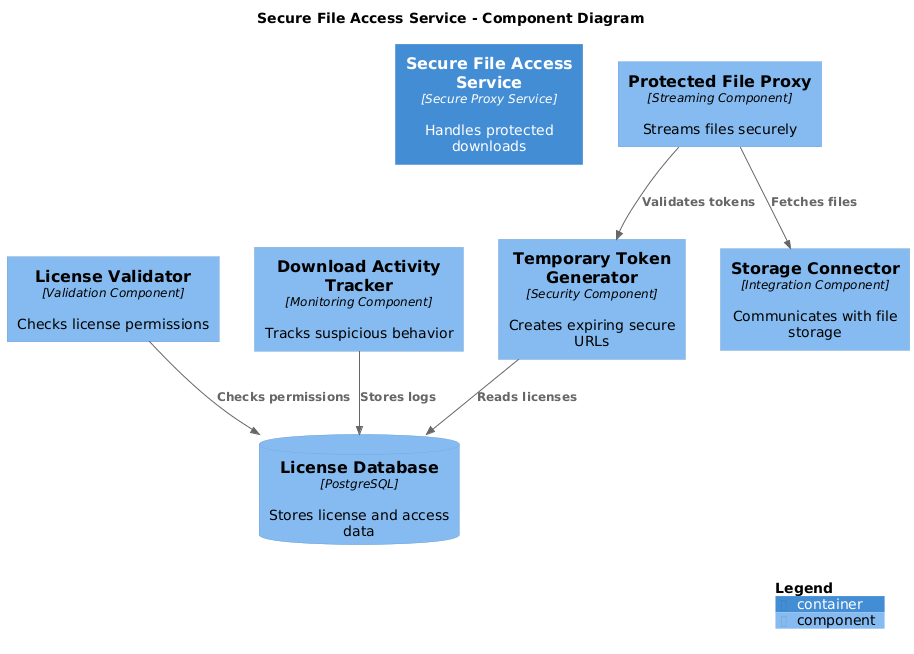

The diagram above was rendered by PlantUML. Its source (embedded in the PNG):
@startuml
!include https://raw.githubusercontent.com/plantuml-stdlib/C4-PlantUML/master/C4_Component.puml

LAYOUT_WITH_LEGEND()

title Secure File Access Service - Component Diagram

Container(files, "Secure File Access Service", "Secure Proxy Service", "Handles protected downloads")

Component(tokenGenerator, "Temporary Token Generator", "Security Component", "Creates expiring secure URLs")

Component(licenseValidator, "License Validator", "Validation Component", "Checks license permissions")

Component(fileProxy, "Protected File Proxy", "Streaming Component", "Streams files securely")

Component(downloadTracker, "Download Activity Tracker", "Monitoring Component", "Tracks suspicious behavior")

Component(storageConnector, "Storage Connector", "Integration Component", "Communicates with file storage")

ComponentDb(database, "License Database", "PostgreSQL", "Stores license and access data")

Rel(tokenGenerator, database, "Reads licenses")

Rel(licenseValidator, database, "Checks permissions")

Rel(fileProxy, tokenGenerator, "Validates tokens")

Rel(fileProxy, storageConnector, "Fetches files")

Rel(downloadTracker, database, "Stores logs")

SHOW_LEGEND()
@enduml